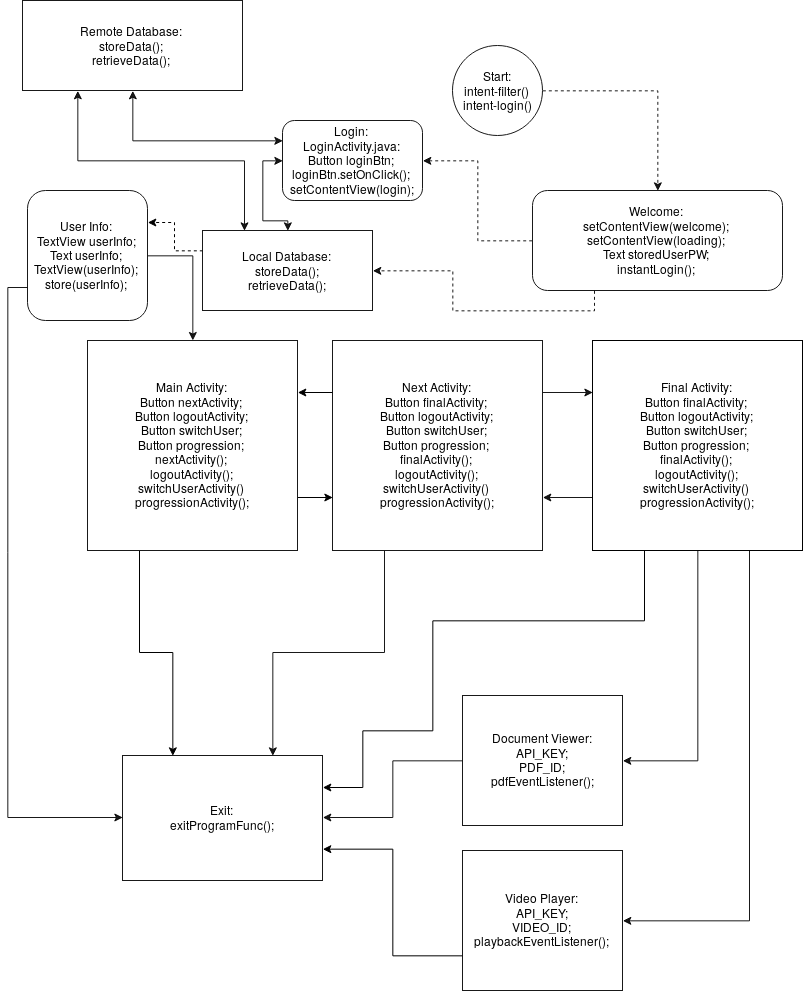

The diagram above was exported from draw.io. Its source (the exported page's mxGraphModel, read from the mxfile embedded in the PNG):
<mxGraphModel dx="2383" dy="1233" grid="1" gridSize="10" guides="1" tooltips="1" connect="1" arrows="1" fold="1" page="1" pageScale="1" pageWidth="850" pageHeight="1100" background="#ffffff" math="0" shadow="0">
  <root>
    <mxCell id="0" />
    <mxCell id="1" parent="0" />
    <mxCell id="33" style="edgeStyle=orthogonalEdgeStyle;rounded=0;html=1;exitX=1;exitY=0.5;entryX=0.5;entryY=0;startArrow=none;startFill=0;endArrow=classic;endFill=1;jettySize=auto;orthogonalLoop=1;dashed=1;opacity=90;" edge="1" parent="1" source="2" target="9">
      <mxGeometry relative="1" as="geometry" />
    </mxCell>
    <mxCell id="2" value="Start:&lt;br&gt;intent-filter()&lt;br&gt;intent-login()" style="ellipse;whiteSpace=wrap;html=1;aspect=fixed;opacity=90;" vertex="1" parent="1">
      <mxGeometry x="460" y="65" width="90" height="90" as="geometry" />
    </mxCell>
    <mxCell id="40" style="edgeStyle=orthogonalEdgeStyle;rounded=0;html=1;exitX=0.25;exitY=1;entryX=0.25;entryY=0;startArrow=classic;startFill=1;endArrow=classic;endFill=1;jettySize=auto;orthogonalLoop=1;opacity=90;" edge="1" parent="1" source="3" target="5">
      <mxGeometry relative="1" as="geometry" />
    </mxCell>
    <mxCell id="3" value="Remote Database:&lt;br&gt;storeData();&lt;br&gt;retrieveData();" style="rounded=0;whiteSpace=wrap;html=1;opacity=90;" vertex="1" parent="1">
      <mxGeometry x="30" y="20" width="220" height="90" as="geometry" />
    </mxCell>
    <mxCell id="15" style="edgeStyle=orthogonalEdgeStyle;rounded=0;html=1;exitX=0;exitY=0.25;entryX=0.5;entryY=1;startArrow=classic;startFill=1;endArrow=classic;endFill=1;jettySize=auto;orthogonalLoop=1;opacity=90;" edge="1" parent="1" source="4" target="3">
      <mxGeometry relative="1" as="geometry" />
    </mxCell>
    <mxCell id="16" style="edgeStyle=orthogonalEdgeStyle;rounded=0;html=1;exitX=0;exitY=0.5;entryX=0.5;entryY=0;startArrow=classic;startFill=1;endArrow=classic;endFill=1;jettySize=auto;orthogonalLoop=1;opacity=90;" edge="1" parent="1" source="4" target="5">
      <mxGeometry relative="1" as="geometry" />
    </mxCell>
    <mxCell id="18" style="edgeStyle=orthogonalEdgeStyle;rounded=0;html=1;exitX=1;exitY=0.5;entryX=0;entryY=0.5;startArrow=classic;startFill=1;endArrow=none;endFill=0;jettySize=auto;orthogonalLoop=1;dashed=1;opacity=90;" edge="1" parent="1" source="4" target="9">
      <mxGeometry relative="1" as="geometry" />
    </mxCell>
    <mxCell id="4" value="Login:&lt;br&gt;LoginActivity.java:&lt;br&gt;Button loginBtn;&lt;br&gt;loginBtn.setOnClick();&lt;br&gt;setContentView(login);" style="rounded=1;whiteSpace=wrap;html=1;opacity=90;" vertex="1" parent="1">
      <mxGeometry x="290" y="140" width="140" height="80" as="geometry" />
    </mxCell>
    <mxCell id="44" style="edgeStyle=orthogonalEdgeStyle;rounded=0;html=1;exitX=0;exitY=0.25;entryX=1;entryY=0.25;dashed=1;startArrow=none;startFill=0;endArrow=classic;endFill=1;jettySize=auto;orthogonalLoop=1;" edge="1" parent="1" source="5" target="10">
      <mxGeometry relative="1" as="geometry" />
    </mxCell>
    <mxCell id="5" value="Local Database:&lt;br&gt;storeData();&lt;br&gt;retrieveData();" style="rounded=0;whiteSpace=wrap;html=1;opacity=90;" vertex="1" parent="1">
      <mxGeometry x="210" y="250" width="170" height="80" as="geometry" />
    </mxCell>
    <mxCell id="43" style="edgeStyle=orthogonalEdgeStyle;rounded=0;html=1;exitX=0.25;exitY=1;entryX=0.25;entryY=0;startArrow=none;startFill=0;endArrow=classic;endFill=1;jettySize=auto;orthogonalLoop=1;" edge="1" parent="1" source="6" target="11">
      <mxGeometry relative="1" as="geometry" />
    </mxCell>
    <mxCell id="46" style="edgeStyle=orthogonalEdgeStyle;rounded=0;html=1;exitX=1;exitY=0.75;entryX=0;entryY=0.75;startArrow=none;startFill=0;endArrow=classic;endFill=1;jettySize=auto;orthogonalLoop=1;" edge="1" parent="1" source="6" target="7">
      <mxGeometry relative="1" as="geometry" />
    </mxCell>
    <mxCell id="6" value="Main Activity:&lt;br&gt;Button nextActivity;&lt;br&gt;Button logoutActivity;&lt;br&gt;Button switchUser;&lt;br&gt;Button progression;&lt;br&gt;nextActivity();&lt;br&gt;logoutActivity();&lt;br&gt;switchUserActivity()&lt;br&gt;progressionActivity();" style="whiteSpace=wrap;html=1;aspect=fixed;opacity=90;" vertex="1" parent="1">
      <mxGeometry x="95" y="360" width="210" height="210" as="geometry" />
    </mxCell>
    <mxCell id="29" style="edgeStyle=orthogonalEdgeStyle;rounded=0;html=1;exitX=1;exitY=0.25;entryX=0;entryY=0.25;startArrow=none;startFill=0;endArrow=classic;endFill=1;jettySize=auto;orthogonalLoop=1;opacity=90;" edge="1" parent="1" source="7" target="8">
      <mxGeometry relative="1" as="geometry" />
    </mxCell>
    <mxCell id="30" style="edgeStyle=orthogonalEdgeStyle;rounded=0;html=1;exitX=0.25;exitY=1;entryX=0.75;entryY=0;startArrow=none;startFill=0;endArrow=classic;endFill=1;jettySize=auto;orthogonalLoop=1;opacity=90;" edge="1" parent="1" source="7" target="11">
      <mxGeometry relative="1" as="geometry" />
    </mxCell>
    <mxCell id="45" style="edgeStyle=orthogonalEdgeStyle;rounded=0;html=1;exitX=0;exitY=0.25;entryX=1;entryY=0.25;startArrow=none;startFill=0;endArrow=classic;endFill=1;jettySize=auto;orthogonalLoop=1;" edge="1" parent="1" source="7" target="6">
      <mxGeometry relative="1" as="geometry" />
    </mxCell>
    <mxCell id="7" value="Next Activity:&lt;br&gt;Button finalActivity;&lt;br&gt;Button logoutActivity;&lt;br&gt;Button switchUser;&lt;br&gt;Button progression;&lt;br&gt;finalActivity();&lt;br&gt;logoutActivity();&lt;br&gt;switchUserActivity()&lt;br&gt;progressionActivity();" style="whiteSpace=wrap;html=1;aspect=fixed;opacity=90;" vertex="1" parent="1">
      <mxGeometry x="340" y="360" width="210" height="210" as="geometry" />
    </mxCell>
    <mxCell id="28" style="edgeStyle=orthogonalEdgeStyle;rounded=0;html=1;exitX=0;exitY=0.75;entryX=1;entryY=0.75;startArrow=none;startFill=0;endArrow=classic;endFill=1;jettySize=auto;orthogonalLoop=1;opacity=90;" edge="1" parent="1" source="8" target="7">
      <mxGeometry relative="1" as="geometry" />
    </mxCell>
    <mxCell id="35" style="edgeStyle=orthogonalEdgeStyle;rounded=0;html=1;exitX=0.75;exitY=1;entryX=1;entryY=0.5;startArrow=none;startFill=0;endArrow=classic;endFill=1;jettySize=auto;orthogonalLoop=1;opacity=90;" edge="1" parent="1" source="8" target="12">
      <mxGeometry relative="1" as="geometry" />
    </mxCell>
    <mxCell id="38" style="edgeStyle=orthogonalEdgeStyle;rounded=0;html=1;exitX=0.5;exitY=1;entryX=1;entryY=0.5;startArrow=none;startFill=0;endArrow=classic;endFill=1;jettySize=auto;orthogonalLoop=1;opacity=90;" edge="1" parent="1" source="8" target="37">
      <mxGeometry relative="1" as="geometry" />
    </mxCell>
    <mxCell id="47" style="edgeStyle=orthogonalEdgeStyle;rounded=0;html=1;exitX=0.25;exitY=1;startArrow=none;startFill=0;endArrow=classic;endFill=1;jettySize=auto;orthogonalLoop=1;entryX=1;entryY=0.25;" edge="1" parent="1" source="8" target="11">
      <mxGeometry relative="1" as="geometry">
        <mxPoint x="490" y="680" as="targetPoint" />
        <Array as="points">
          <mxPoint x="652" y="640" />
          <mxPoint x="440" y="640" />
          <mxPoint x="440" y="750" />
          <mxPoint x="370" y="750" />
          <mxPoint x="370" y="807" />
        </Array>
      </mxGeometry>
    </mxCell>
    <mxCell id="8" value="Final Activity:&lt;br&gt;Button finalActivity;&lt;br&gt;Button logoutActivity;&lt;br&gt;Button switchUser;&lt;br&gt;Button progression;&lt;br&gt;finalActivity();&lt;br&gt;logoutActivity();&lt;br&gt;switchUserActivity()&lt;br&gt;progressionActivity();" style="whiteSpace=wrap;html=1;aspect=fixed;" vertex="1" parent="1">
      <mxGeometry x="600" y="360" width="210" height="210" as="geometry" />
    </mxCell>
    <mxCell id="20" style="edgeStyle=orthogonalEdgeStyle;rounded=0;html=1;exitX=0.25;exitY=1;entryX=1;entryY=0.5;startArrow=none;startFill=0;endArrow=classic;endFill=1;jettySize=auto;orthogonalLoop=1;dashed=1;opacity=90;" edge="1" parent="1" source="9" target="5">
      <mxGeometry relative="1" as="geometry" />
    </mxCell>
    <mxCell id="9" value="Welcome:&lt;br&gt;setContentView(welcome);&lt;br&gt;setContentView(loading);&lt;br&gt;Text storedUserPW;&lt;br&gt;instantLogin();" style="rounded=1;whiteSpace=wrap;html=1;opacity=90;" vertex="1" parent="1">
      <mxGeometry x="540" y="210" width="250" height="100" as="geometry" />
    </mxCell>
    <mxCell id="22" style="edgeStyle=orthogonalEdgeStyle;rounded=0;html=1;exitX=1;exitY=0.5;startArrow=none;startFill=0;endArrow=classic;endFill=1;jettySize=auto;orthogonalLoop=1;opacity=90;" edge="1" parent="1" source="10" target="6">
      <mxGeometry relative="1" as="geometry" />
    </mxCell>
    <mxCell id="41" style="edgeStyle=orthogonalEdgeStyle;rounded=0;html=1;exitX=0;exitY=0.75;entryX=0;entryY=0.5;startArrow=none;startFill=0;endArrow=classic;endFill=1;jettySize=auto;orthogonalLoop=1;opacity=90;" edge="1" parent="1" source="10" target="11">
      <mxGeometry relative="1" as="geometry" />
    </mxCell>
    <mxCell id="10" value="User Info:&lt;br&gt;TextView userInfo;&lt;br&gt;Text userInfo;&lt;br&gt;TextView(userInfo);&lt;br&gt;store(userInfo);" style="rounded=1;whiteSpace=wrap;html=1;opacity=90;" vertex="1" parent="1">
      <mxGeometry x="35" y="210" width="120" height="130" as="geometry" />
    </mxCell>
    <mxCell id="11" value="Exit:&lt;br&gt;exitProgramFunc();" style="rounded=0;whiteSpace=wrap;html=1;opacity=90;" vertex="1" parent="1">
      <mxGeometry x="130" y="775" width="200" height="125" as="geometry" />
    </mxCell>
    <mxCell id="42" style="edgeStyle=orthogonalEdgeStyle;rounded=0;html=1;exitX=0;exitY=0.75;entryX=1;entryY=0.75;startArrow=none;startFill=0;endArrow=classic;endFill=1;jettySize=auto;orthogonalLoop=1;" edge="1" parent="1" source="12" target="11">
      <mxGeometry relative="1" as="geometry" />
    </mxCell>
    <mxCell id="12" value="Video Player:&lt;br&gt;API_KEY;&lt;br&gt;VIDEO_ID;&lt;br&gt;playbackEventListener();&lt;br&gt;" style="rounded=0;whiteSpace=wrap;html=1;opacity=90;" vertex="1" parent="1">
      <mxGeometry x="470" y="870" width="160" height="140" as="geometry" />
    </mxCell>
    <mxCell id="39" style="edgeStyle=orthogonalEdgeStyle;rounded=0;html=1;exitX=0;exitY=0.5;entryX=1;entryY=0.5;startArrow=none;startFill=0;endArrow=classic;endFill=1;jettySize=auto;orthogonalLoop=1;opacity=90;" edge="1" parent="1" source="37" target="11">
      <mxGeometry relative="1" as="geometry" />
    </mxCell>
    <mxCell id="37" value="Document Viewer:&lt;br&gt;API_KEY;&lt;br&gt;PDF_ID;&lt;br&gt;pdfEventListener();" style="rounded=0;whiteSpace=wrap;html=1;opacity=90;" vertex="1" parent="1">
      <mxGeometry x="470" y="715" width="160" height="130" as="geometry" />
    </mxCell>
  </root>
</mxGraphModel>